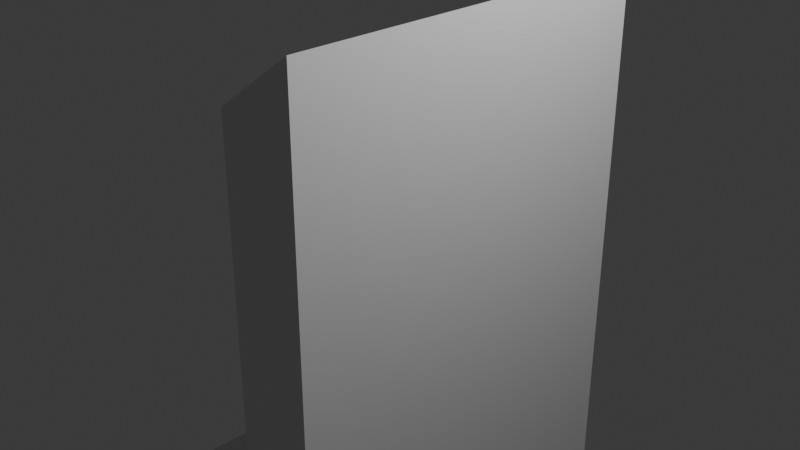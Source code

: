 # Source: keycard_lock.blend  (saved by Blender 4.5.90; exported with 4.5.12 LTS)
import bpy
from mathutils import Matrix  # noqa: F401  (used for matrix-valued properties, if any)

bpy.ops.wm.read_factory_settings(use_empty=True)
scene = bpy.context.scene
scene.name = 'Scene'

# ---- collections
col_collection = bpy.data.collections.new('Collection'); scene.collection.children.link(col_collection)
col_collection_2 = bpy.data.collections.new('Collection 2'); scene.collection.children.link(col_collection_2)

# ---- world
world_world = bpy.data.worlds.new('World'); scene.world = world_world
world_world.use_nodes = True; world_world.node_tree.nodes.clear()
_N = world_world.node_tree.nodes; _L = world_world.node_tree.links
n0 = _N.new('ShaderNodeOutputWorld'); n0.name = 'World Output'; n0.location = (200, 100)
n1 = _N.new('ShaderNodeBackground'); n1.name = 'Background'; n1.location = (-200, 100)
n1.inputs[0].default_value = (0.05088, 0.05088, 0.05088, 1.0)
_L.new(n1.outputs[0], n0.inputs[0])
n0.is_active_output = True
world_world.color = (0.05088, 0.05088, 0.05088)
world_world.sun_shadow_jitter_overblur = 0.0

# ---- cameras
cam_camera = bpy.data.cameras.new('Camera')
cam_camera.clip_end = 100.0
cam_camera.ortho_scale = 7.314

# ---- lights
light_light = bpy.data.lights.new('Light', 'POINT')
light_light.energy = 1000.0
light_light.shadow_soft_size = 0.1

# ---- meshes
me_cube_001 = bpy.data.meshes.new('Cube.001')
me_cube_001.from_pydata([(0.08631, -2.109, -2.422), (0.08631, -2.109, 1.771), (0.08631, 2.109, -2.422), (0.08631, 2.109, 1.771), (1.0, -2.109, -2.422), (1.0, -2.109, 2.422), (1.0, 2.109, -2.422), (1.0, 2.109, 2.422), (1.0, -2.109, -2.422), (1.0, -2.109, -8.168), (1.0, 2.109, -2.422), (1.0, 2.109, -8.168), (0.5432, -2.109, -2.422), (0.5432, -2.109, -8.168), (0.5432, 2.109, -2.422), (0.5432, 2.109, -8.168)], [], [(0, 1, 3, 2), (2, 3, 7, 6), (6, 7, 5, 4), (4, 5, 1, 0), (2, 6, 4, 0), (7, 3, 1, 5), (8, 9, 11, 10), (10, 11, 15, 14), (14, 15, 13, 12), (12, 13, 9, 8), (10, 14, 12, 8), (15, 11, 9, 13)])
_uv = me_cube_001.uv_layers.new(name='UVMap')
_uv.uv.foreach_set('vector', [0.375, 0.0, 0.625, 0.0, 0.625, 0.25, 0.375, 0.25, 0.375, 0.25, 0.625, 0.25, 0.625, 0.5, 0.375, 0.5, 0.375, 0.5, 0.625, 0.5, 0.625, 0.75, 0.375, 0.75, 0.375, 0.75, 0.625, 0.75, 0.625, 1.0, 0.375, 1.0, 0.125, 0.5, 0.375, 0.5, 0.375, 0.75, 0.125, 0.75, 0.625, 0.5, 0.875, 0.5, 0.875, 0.75, 0.625, 0.75, 0.375, 0.0, 0.625, 0.0, 0.625, 0.25, 0.375, 0.25, 0.375, 0.25, 0.625, 0.25, 0.625, 0.5, 0.375, 0.5, 0.375, 0.5, 0.625, 0.5, 0.625, 0.75, 0.375, 0.75, 0.375, 0.75, 0.625, 0.75, 0.625, 1.0, 0.375, 1.0, 0.125, 0.5, 0.375, 0.5, 0.375, 0.75, 0.125, 0.75, 0.625, 0.5, 0.875, 0.5, 0.875, 0.75, 0.625, 0.75])
me_cube_001.update()
me_cube_003 = bpy.data.meshes.new('Cube.003')
me_cube_003.from_pydata([(0.6187, 0.4, 1.0), (0.6187, 1.0, 0.4), (0.6187, 0.7, 0.9196), (0.6187, 0.9196, 0.7), (1.0, 1.0, 0.4), (1.0, 0.4, 1.0), (1.0, 0.9196, 0.7), (1.0, 0.7, 0.9196), (0.6187, 1.0, -0.4), (0.6187, 0.4, -1.0), (0.6187, 0.9196, -0.7), (0.6187, 0.7, -0.9196), (1.0, 0.4, -1.0), (1.0, 1.0, -0.4), (1.0, 0.7, -0.9196), (1.0, 0.9196, -0.7), (0.6187, -4.97, 0.4), (0.6187, -4.37, 1.0), (0.6187, -4.925, 0.6296), (0.6187, -4.795, 0.8243), (0.6187, -4.6, 0.9543), (1.0, -4.37, 1.0), (1.0, -4.97, 0.4), (1.0, -4.6, 0.9543), (1.0, -4.795, 0.8243), (1.0, -4.925, 0.6296), (0.6187, -4.37, -1.0), (0.6187, -4.97, -0.4), (0.6187, -4.6, -0.9543), (0.6187, -4.795, -0.8243), (0.6187, -4.925, -0.6296), (1.0, -4.97, -0.4), (1.0, -4.37, -1.0), (1.0, -4.925, -0.6296), (1.0, -4.795, -0.8243), (1.0, -4.6, -0.9543)], [], [(0, 5, 7, 2), (2, 7, 6, 3), (3, 6, 4, 1), (12, 9, 11, 14), (14, 11, 10, 15), (15, 10, 8, 13), (8, 1, 4, 13), (21, 17, 20, 23), (23, 20, 19, 24), (24, 19, 18, 25), (25, 18, 16, 22), (5, 0, 17, 21), (26, 32, 35, 28), (28, 35, 34, 29), (29, 34, 33, 30), (30, 33, 31, 27), (31, 22, 16, 27), (9, 12, 32, 26), (26, 28, 29, 30, 27, 16, 18, 19, 20, 17, 0, 2, 3, 1, 8, 10, 11, 9), (12, 14, 15, 13, 4, 6, 7, 5, 21, 23, 24, 25, 22, 31, 33, 34, 35, 32)])
_uv = me_cube_003.uv_layers.new(name='UVMap')
_uv.uv.foreach_set('vector', [0.875, 0.522, 0.625, 0.522, 0.6151, 0.5108, 0.875, 0.5, 0.615, 0.2391, 0.6151, 0.5108, 0.5875, 0.5029, 0.5875, 0.2471, 0.5875, 0.2471, 0.5875, 0.5029, 0.55, 0.5, 0.55, 0.25, 0.375, 0.522, 0.125, 0.522, 0.125, 0.511, 0.3849, 0.511, 0.3849, 0.511, 0.125, 0.511, 0.125, 0.5, 0.4119, 0.5029, 0.4119, 0.5029, 0.4122, 0.2471, 0.45, 0.25, 0.45, 0.5, 0.45, 0.25, 0.55, 0.25, 0.55, 0.5, 0.45, 0.5, 0.625, 0.728, 0.875, 0.728, 0.875, 0.7364, 0.6194, 0.7364, 0.6194, 0.7364, 0.875, 0.7364, 0.875, 0.75, 0.6033, 0.7436, 0.6033, 0.7436, 0.625, 1.0, 0.5787, 1.0, 0.5787, 0.7483, 0.5787, 0.7483, 0.5787, 1.0, 0.55, 1.0, 0.55, 0.75, 0.625, 0.522, 0.875, 0.522, 0.875, 0.728, 0.625, 0.728, 0.125, 0.728, 0.375, 0.728, 0.3806, 0.7364, 0.125, 0.7364, 0.125, 0.7364, 0.3806, 0.7364, 0.3967, 0.7436, 0.125, 0.75, 0.375, 1.0, 0.3967, 0.7436, 0.4213, 0.7483, 0.4213, 1.0, 0.4213, 1.0, 0.4213, 0.7483, 0.45, 0.75, 0.45, 1.0, 0.45, 0.75, 0.55, 0.75, 0.55, 1.0, 0.45, 1.0, 0.125, 0.522, 0.375, 0.522, 0.375, 0.728, 0.125, 0.728, 0.375, 0.022, 0.3807, 0.01358, 0.397, 0.006442, 0.4213, 0.001674, 0.45, 0.0, 0.55, 0.0, 0.5787, 0.001674, 0.603, 0.006442, 0.6193, 0.01358, 0.625, 0.022, 0.625, 0.228, 0.615, 0.2391, 0.5875, 0.2471, 0.55, 0.25, 0.45, 0.25, 0.4122, 0.2471, 0.385, 0.239, 0.375, 0.228, 0.375, 0.522, 0.3849, 0.511, 0.4119, 0.5029, 0.45, 0.5, 0.55, 0.5, 0.5875, 0.5029, 0.6151, 0.5108, 0.625, 0.522, 0.625, 0.728, 0.6194, 0.7364, 0.6033, 0.7436, 0.5787, 0.7483, 0.55, 0.75, 0.45, 0.75, 0.4213, 0.7483, 0.3967, 0.7436, 0.3806, 0.7364, 0.375, 0.728])
me_cube_003.update()
me_cylinder_001 = bpy.data.meshes.new('Cylinder.001')
me_cylinder_001.from_pydata([(2.981e-08, 1.0, -1.682), (0.0, 1.0, 1.0), (0.1951, 0.9808, -1.682), (0.1951, 0.9808, 1.0), (0.3827, 0.9239, -1.682), (0.3827, 0.9239, 1.0), (0.5556, 0.8315, -1.682), (0.5556, 0.8315, 1.0), (0.7071, 0.7071, -1.682), (0.7071, 0.7071, 1.0), (0.8315, 0.5556, -1.682), (0.8315, 0.5556, 1.0), (0.9239, 0.3827, -1.682), (0.9239, 0.3827, 1.0), (0.9808, 0.1951, -1.682), (0.9808, 0.1951, 1.0), (1.0, 0.0, -1.682), (1.0, 0.0, 1.0), (0.9808, -0.1951, -1.682), (0.9808, -0.1951, 1.0), (0.9239, -0.3827, -1.682), (0.9239, -0.3827, 1.0), (0.8315, -0.5556, -1.682), (0.8315, -0.5556, 1.0), (0.7071, -0.7071, -1.682), (0.7071, -0.7071, 1.0), (0.5556, -0.8315, -1.682), (0.5556, -0.8315, 1.0), (0.3827, -0.9239, -1.682), (0.3827, -0.9239, 1.0), (0.1951, -0.9808, -1.682), (0.1951, -0.9808, 1.0), (2.981e-08, -1.0, -1.682), (0.0, -1.0, 1.0), (-0.1951, -0.9808, -1.682), (-0.1951, -0.9808, 1.0), (-0.3827, -0.9239, -1.682), (-0.3827, -0.9239, 1.0), (-0.5556, -0.8315, -1.682), (-0.5556, -0.8315, 1.0), (-0.7071, -0.7071, -1.682), (-0.7071, -0.7071, 1.0), (-0.8315, -0.5556, -1.682), (-0.8315, -0.5556, 1.0), (-0.9239, -0.3827, -1.682), (-0.9239, -0.3827, 1.0), (-0.9808, -0.1951, -1.682), (-0.9808, -0.1951, 1.0), (-1.0, 0.0, -1.682), (-1.0, 0.0, 1.0), (-0.9808, 0.1951, -1.682), (-0.9808, 0.1951, 1.0), (-0.9239, 0.3827, -1.682), (-0.9239, 0.3827, 1.0), (-0.8315, 0.5556, -1.682), (-0.8315, 0.5556, 1.0), (-0.7071, 0.7071, -1.682), (-0.7071, 0.7071, 1.0), (-0.5556, 0.8315, -1.682), (-0.5556, 0.8315, 1.0), (-0.3827, 0.9239, -1.682), (-0.3827, 0.9239, 1.0), (-0.1951, 0.9808, -1.682), (-0.1951, 0.9808, 1.0)], [], [(0, 1, 3, 2), (2, 3, 5, 4), (4, 5, 7, 6), (6, 7, 9, 8), (8, 9, 11, 10), (10, 11, 13, 12), (12, 13, 15, 14), (14, 15, 17, 16), (16, 17, 19, 18), (18, 19, 21, 20), (20, 21, 23, 22), (22, 23, 25, 24), (24, 25, 27, 26), (26, 27, 29, 28), (28, 29, 31, 30), (30, 31, 33, 32), (32, 33, 35, 34), (34, 35, 37, 36), (36, 37, 39, 38), (38, 39, 41, 40), (40, 41, 43, 42), (42, 43, 45, 44), (44, 45, 47, 46), (46, 47, 49, 48), (48, 49, 51, 50), (50, 51, 53, 52), (52, 53, 55, 54), (54, 55, 57, 56), (56, 57, 59, 58), (58, 59, 61, 60), (3, 1, 63, 61, 59, 57, 55, 53, 51, 49, 47, 45, 43, 41, 39, 37, 35, 33, 31, 29, 27, 25, 23, 21, 19, 17, 15, 13, 11, 9, 7, 5), (60, 61, 63, 62), (62, 63, 1, 0), (0, 2, 4, 6, 8, 10, 12, 14, 16, 18, 20, 22, 24, 26, 28, 30, 32, 34, 36, 38, 40, 42, 44, 46, 48, 50, 52, 54, 56, 58, 60, 62)])
_uv = me_cylinder_001.uv_layers.new(name='UVMap')
_uv.uv.foreach_set('vector', [1.0, 0.5, 1.0, 1.0, 0.9688, 1.0, 0.9688, 0.5, 0.9688, 0.5, 0.9688, 1.0, 0.9375, 1.0, 0.9375, 0.5, 0.9375, 0.5, 0.9375, 1.0, 0.9062, 1.0, 0.9062, 0.5, 0.9062, 0.5, 0.9062, 1.0, 0.875, 1.0, 0.875, 0.5, 0.875, 0.5, 0.875, 1.0, 0.8438, 1.0, 0.8438, 0.5, 0.8438, 0.5, 0.8438, 1.0, 0.8125, 1.0, 0.8125, 0.5, 0.8125, 0.5, 0.8125, 1.0, 0.7812, 1.0, 0.7812, 0.5, 0.7812, 0.5, 0.7812, 1.0, 0.75, 1.0, 0.75, 0.5, 0.75, 0.5, 0.75, 1.0, 0.7188, 1.0, 0.7188, 0.5, 0.7188, 0.5, 0.7188, 1.0, 0.6875, 1.0, 0.6875, 0.5, 0.6875, 0.5, 0.6875, 1.0, 0.6562, 1.0, 0.6562, 0.5, 0.6562, 0.5, 0.6562, 1.0, 0.625, 1.0, 0.625, 0.5, 0.625, 0.5, 0.625, 1.0, 0.5938, 1.0, 0.5938, 0.5, 0.5938, 0.5, 0.5938, 1.0, 0.5625, 1.0, 0.5625, 0.5, 0.5625, 0.5, 0.5625, 1.0, 0.5312, 1.0, 0.5312, 0.5, 0.5312, 0.5, 0.5312, 1.0, 0.5, 1.0, 0.5, 0.5, 0.5, 0.5, 0.5, 1.0, 0.4688, 1.0, 0.4688, 0.5, 0.4688, 0.5, 0.4688, 1.0, 0.4375, 1.0, 0.4375, 0.5, 0.4375, 0.5, 0.4375, 1.0, 0.4062, 1.0, 0.4062, 0.5, 0.4062, 0.5, 0.4062, 1.0, 0.375, 1.0, 0.375, 0.5, 0.375, 0.5, 0.375, 1.0, 0.3438, 1.0, 0.3438, 0.5, 0.3438, 0.5, 0.3438, 1.0, 0.3125, 1.0, 0.3125, 0.5, 0.3125, 0.5, 0.3125, 1.0, 0.2812, 1.0, 0.2812, 0.5, 0.2812, 0.5, 0.2812, 1.0, 0.25, 1.0, 0.25, 0.5, 0.25, 0.5, 0.25, 1.0, 0.2188, 1.0, 0.2188, 0.5, 0.2188, 0.5, 0.2188, 1.0, 0.1875, 1.0, 0.1875, 0.5, 0.1875, 0.5, 0.1875, 1.0, 0.1562, 1.0, 0.1562, 0.5, 0.1562, 0.5, 0.1562, 1.0, 0.125, 1.0, 0.125, 0.5, 0.125, 0.5, 0.125, 1.0, 0.09375, 1.0, 0.09375, 0.5, 0.09375, 0.5, 0.09375, 1.0, 0.0625, 1.0, 0.0625, 0.5, 0.2968, 0.4854, 0.25, 0.49, 0.2032, 0.4854, 0.1582, 0.4717, 0.1167, 0.4496, 0.08029, 0.4197, 0.05045, 0.3833, 0.02827, 0.3418, 0.01461, 0.2968, 0.01, 0.25, 0.01461, 0.2032, 0.02827, 0.1582, 0.05045, 0.1167, 0.08029, 0.08029, 0.1167, 0.05045, 0.1582, 0.02827, 0.2032, 0.01461, 0.25, 0.01, 0.2968, 0.01461, 0.3418, 0.02827, 0.3833, 0.05045, 0.4197, 0.08029, 0.4496, 0.1167, 0.4717, 0.1582, 0.4854, 0.2032, 0.49, 0.25, 0.4854, 0.2968, 0.4717, 0.3418, 0.4496, 0.3833, 0.4197, 0.4197, 0.3833, 0.4496, 0.3418, 0.4717, 0.0625, 0.5, 0.0625, 1.0, 0.03125, 1.0, 0.03125, 0.5, 0.03125, 0.5, 0.03125, 1.0, 0.0, 1.0, 0.0, 0.5, 0.75, 0.49, 0.7968, 0.4854, 0.8418, 0.4717, 0.8833, 0.4496, 0.9197, 0.4197, 0.9496, 0.3833, 0.9717, 0.3418, 0.9854, 0.2968, 0.99, 0.25, 0.9854, 0.2032, 0.9717, 0.1582, 0.9496, 0.1167, 0.9197, 0.08029, 0.8833, 0.05045, 0.8418, 0.02827, 0.7968, 0.01461, 0.75, 0.01, 0.7032, 0.01461, 0.6582, 0.02827, 0.6167, 0.05045, 0.5803, 0.08029, 0.5504, 0.1167, 0.5283, 0.1582, 0.5146, 0.2032, 0.51, 0.25, 0.5146, 0.2968, 0.5283, 0.3418, 0.5504, 0.3833, 0.5803, 0.4197, 0.6167, 0.4496, 0.6582, 0.4717, 0.7032, 0.4854])
me_cylinder_001.update()

# ---- objects
ob_light = bpy.data.objects.new('Light', light_light)
ob_camera = bpy.data.objects.new('Camera', cam_camera)
ob_cube = bpy.data.objects.new('Cube', me_cube_001)
ob_cube_001 = bpy.data.objects.new('Cube.001', me_cube_003)
ob_cylinder = bpy.data.objects.new('Cylinder', me_cylinder_001)

# ---- transforms, parenting, visibility, modifiers, constraints
ob_light.location = (4.076, 1.005, 5.904)
ob_light.rotation_euler = (0.6503, 0.05522, 1.866)
ob_light.lock_rotations_4d = False
ob_light.empty_display_type = 'ARROWS'
ob_light.color = (0.0, 0.0, 0.0, 0.0)
ob_light.lineart.crease_threshold = 0.0
ob_camera.location = (7.359, -6.926, 4.958)
ob_camera.rotation_euler = (1.109, 0.0, 0.8149)
ob_camera.lock_rotations_4d = False
ob_camera.empty_display_type = 'ARROWS'
ob_camera.color = (0.0, 0.0, 0.0, 0.0)
ob_camera.display_type = 'WIRE'
ob_camera.lineart.crease_threshold = 0.0
ob_cube.location = (0.01836, 0.006493, -0.004117)
ob_cube_001.location = (-2.272, -0.5873, -4.094)
ob_cylinder.location = (-0.1304, -0.6595, -4.141)
ob_cylinder.rotation_euler = (0.0, 1.571, 0.0)
ob_cylinder.scale = (0.6906, 0.6906, 0.6906)

# ---- collection membership
col_collection.objects.link(ob_light)
col_collection.objects.link(ob_camera)
col_collection_2.objects.link(ob_cube)
col_collection_2.objects.link(ob_cube_001)
col_collection_2.objects.link(ob_cylinder)

# ---- scene / render settings (as saved in the file)
scene.camera = ob_camera
scene.frame_start = 1; scene.frame_end = 250; scene.frame_set(1)
scene.render.engine = 'BLENDER_EEVEE_NEXT'
bpy.context.view_layer.update()
